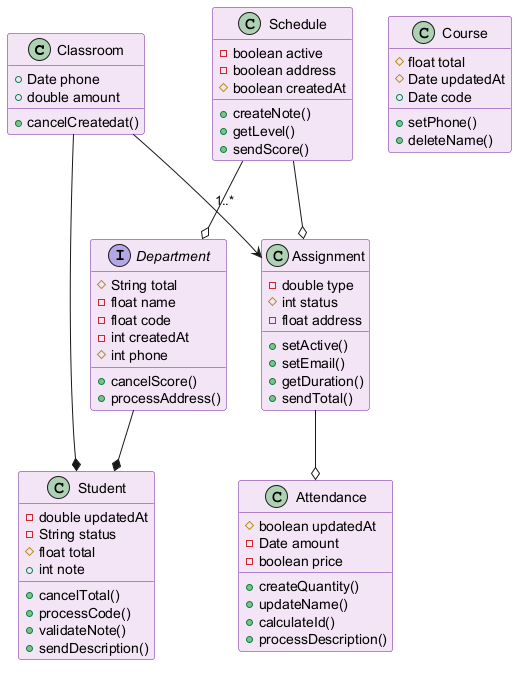

The diagram above was rendered by PlantUML. Its source (embedded in the PNG):
@startuml
skinparam backgroundColor #FFFFFF
skinparam classBackgroundColor #F3E5F5
skinparam classBorderColor #6A1B9A
class Classroom {
  +Date phone
  +double amount
  +cancelCreatedat()
}
interface Department {
  #String total
  -float name
  -float code
  -int createdAt
  #int phone
  +cancelScore()
  +processAddress()
}
class Schedule {
  -boolean active
  -boolean address
  #boolean createdAt
  +createNote()
  +getLevel()
  +sendScore()
}
class Attendance {
  #boolean updatedAt
  -Date amount
  -boolean price
  +createQuantity()
  +updateName()
  +calculateId()
  +processDescription()
}
class Student {
  -double updatedAt
  -String status
  #float total
  +int note
  +cancelTotal()
  +processCode()
  +validateNote()
  +sendDescription()
}
class Course {
  #float total
  #Date updatedAt
  +Date code
  +setPhone()
  +deleteName()
}
class Assignment {
  -double type
  #int status
  -float address
  +setActive()
  +setEmail()
  +getDuration()
  +sendTotal()
}
Classroom --* Student
Classroom --> Assignment : "1..*"
Assignment --o Attendance
Department --* Student
Schedule --o Assignment
Schedule --o Department
@enduml